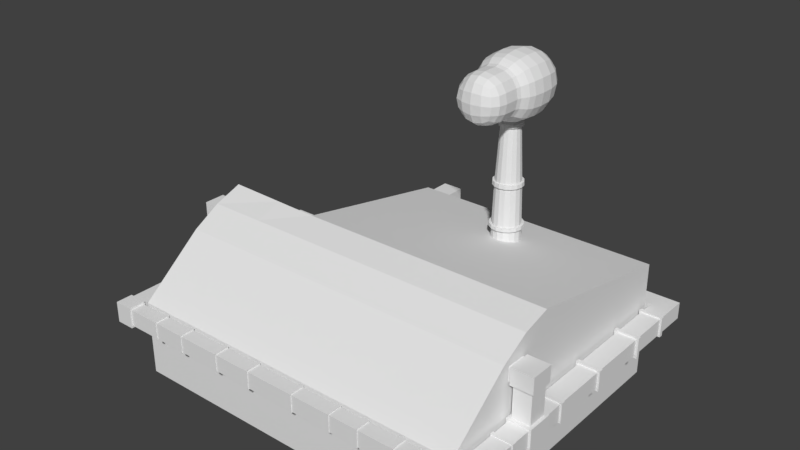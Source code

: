 # Source: factory-mini.blend  (saved by Blender 2.79.0; exported with 4.5.12 LTS)
import bpy
from mathutils import Matrix  # noqa: F401  (used for matrix-valued properties, if any)

bpy.ops.wm.read_factory_settings(use_empty=True)
scene = bpy.context.scene
scene.name = 'Scene'

# ---- collections
col_collection_1 = bpy.data.collections.new('Collection 1'); scene.collection.children.link(col_collection_1)

# ---- materials (node trees are filled in below, after node groups)
mat_material = bpy.data.materials.new('Material')
mat_material.alpha_threshold = 0.0
mat_material.use_transparent_shadow = False
mat_material.roughness = 0.5
mat_material.line_color = (0.0, 0.0, 0.0, 1.0)

# ---- material node trees

# ---- world
world_world = bpy.data.worlds.new('World'); scene.world = world_world
world_world.color = (0.05088, 0.05088, 0.05088)
world_world.use_sun_shadow = False
world_world.sun_shadow_jitter_overblur = 0.0
world_world.cycles.sampling_method = 'MANUAL'

# ---- meshes
me_cube_001 = bpy.data.meshes.new('Cube.001')
me_cube_001.from_pydata([(-0.2674, -0.0018, 0.0), (-0.2715, -0.1111, 0.0), (-0.2495, -0.0036, 0.1069), (-0.2428, 0.1039, 0.0), (-0.2495, -0.0036, -0.1069), (-0.2534, -0.1111, -0.1086), (-0.2534, -0.1111, 0.1086), (-0.2263, 0.09669, 0.09669), (-0.2263, 0.09669, -0.09669), (0.0, 0.2602, 0.0), (-0.1039, 0.2428, 0.0), (0.0, 0.2428, 0.1039), (0.1039, 0.2428, 0.0), (0.0, 0.2428, -0.1039), (-0.09669, 0.2263, -0.09669), (-0.09669, 0.2263, 0.09669), (0.09669, 0.2263, 0.09669), (0.09669, 0.2263, -0.09669), (0.2674, -0.0018, 0.0), (0.2428, 0.1039, 0.0), (0.2495, -0.0036, 0.1069), (0.2715, -0.1111, 0.0), (0.2495, -0.0036, -0.1069), (0.2263, 0.09669, -0.09669), (0.2263, 0.09669, 0.09669), (0.2534, -0.1111, 0.1086), (0.2534, -0.1111, -0.1086), (0.0, -0.293, 0.2291), (0.0, -0.2592, 0.2468), (-0.09165, -0.293, 0.2139), (0.0, -0.3202, 0.2134), (0.09165, -0.293, 0.2139), (0.0987, -0.2592, 0.2303), (-0.0987, -0.2592, 0.2303), (-0.08538, -0.3202, 0.1992), (0.08538, -0.3202, 0.1992), (0.0, -0.0018, -0.2674), (0.0, 0.1039, -0.2428), (0.1069, -0.0036, -0.2495), (0.0, -0.1111, -0.2715), (-0.1069, -0.0036, -0.2495), (-0.09669, 0.09669, -0.2263), (0.09669, 0.09669, -0.2263), (0.1086, -0.1111, -0.2534), (-0.1086, -0.1111, -0.2534), (0.0, -0.0018, 0.2674), (0.0, 0.1039, 0.2428), (-0.1069, -0.0036, 0.2495), (0.0, -0.1111, 0.2715), (0.1069, -0.0036, 0.2495), (0.09669, 0.09669, 0.2263), (-0.09669, 0.09669, 0.2263), (-0.1086, -0.1111, 0.2534), (0.1086, -0.1111, 0.2534), (0.2033, -0.487, 0.0), (0.2041, -0.4162, 0.0), (0.1896, -0.4858, 0.08101), (0.1902, -0.5555, 0.0), (0.1896, -0.4858, -0.08101), (0.1905, -0.4162, -0.08165), (0.1905, -0.4162, 0.08165), (0.1767, -0.5508, 0.07478), (0.1767, -0.5508, -0.07478), (0.2291, -0.293, 0.0), (0.2468, -0.2592, 0.0), (0.2139, -0.293, 0.09165), (0.2134, -0.3202, 0.0), (0.2139, -0.293, -0.09165), (0.2303, -0.2592, -0.0987), (0.2303, -0.2592, 0.0987), (0.1992, -0.3202, 0.08538), (0.1992, -0.3202, -0.08538), (-0.2291, -0.293, 0.0), (-0.2468, -0.2592, 0.0), (-0.2139, -0.293, -0.09165), (-0.2134, -0.3202, 0.0), (-0.2139, -0.293, 0.09165), (-0.2303, -0.2592, 0.0987), (-0.2303, -0.2592, -0.0987), (-0.1992, -0.3202, -0.08538), (-0.1992, -0.3202, 0.08538), (0.0, -0.293, -0.2291), (0.0, -0.2592, -0.2468), (0.09165, -0.293, -0.2139), (0.0, -0.3202, -0.2134), (-0.09165, -0.293, -0.2139), (-0.0987, -0.2592, -0.2303), (0.0987, -0.2592, -0.2303), (0.08538, -0.3202, -0.1992), (-0.08538, -0.3202, -0.1992), (0.0, -0.6567, 0.0), (0.08548, -0.6454, 0.0), (0.0, -0.6454, 0.08548), (-0.08548, -0.6454, 0.0), (0.0, -0.6454, -0.08548), (0.0789, -0.6348, -0.0789), (0.0789, -0.6348, 0.0789), (-0.0789, -0.6348, 0.0789), (-0.0789, -0.6348, -0.0789), (0.0, -0.487, -0.2033), (0.0, -0.4162, -0.2041), (0.08101, -0.4858, -0.1896), (0.0, -0.5555, -0.1902), (-0.08101, -0.4858, -0.1896), (-0.08165, -0.4162, -0.1905), (0.08165, -0.4162, -0.1905), (0.07478, -0.5508, -0.1767), (-0.07478, -0.5508, -0.1767), (-0.2033, -0.487, 0.0), (-0.2041, -0.4162, 0.0), (-0.1896, -0.4858, -0.08101), (-0.1902, -0.5555, 0.0), (-0.1896, -0.4858, 0.08101), (-0.1905, -0.4162, 0.08165), (-0.1905, -0.4162, -0.08165), (-0.1767, -0.5508, -0.07478), (-0.1767, -0.5508, 0.07478), (0.0, -0.487, 0.2033), (0.0, -0.4162, 0.2041), (-0.08101, -0.4858, 0.1896), (0.0, -0.5555, 0.1902), (0.08101, -0.4858, 0.1896), (0.08165, -0.4162, 0.1905), (-0.08165, -0.4162, 0.1905), (-0.07478, -0.5508, 0.1767), (0.07478, -0.5508, 0.1767), (-0.1774, 0.08949, -0.1774), (-0.196, -0.0054, -0.196), (-0.1991, -0.1111, -0.1991), (-0.2448, -0.2037, -0.1049), (-0.2622, -0.2037, 0.0), (-0.2448, -0.2037, 0.1049), (-0.1991, -0.1111, 0.1991), (-0.196, -0.0054, 0.196), (-0.1774, 0.08949, 0.1774), (-0.1774, 0.1774, 0.08949), (-0.1906, 0.1906, 0.0), (-0.1774, 0.1774, -0.08949), (0.08949, 0.1774, -0.1774), (0.0, 0.1906, -0.1906), (-0.08949, 0.1774, -0.1774), (-0.08949, 0.1774, 0.1774), (0.0, 0.1906, 0.1906), (0.08949, 0.1774, 0.1774), (0.1774, 0.1774, 0.08949), (0.1906, 0.1906, 0.0), (0.1774, 0.1774, -0.08949), (0.1991, -0.1111, -0.1991), (0.196, -0.0054, -0.196), (0.1774, 0.08949, -0.1774), (0.1774, 0.08949, 0.1774), (0.196, -0.0054, 0.196), (0.1991, -0.1111, 0.1991), (0.2448, -0.2037, 0.1049), (0.2622, -0.2037, 0.0), (0.2448, -0.2037, -0.1049), (-0.1049, -0.2037, -0.2448), (0.0, -0.2037, -0.2622), (0.1049, -0.2037, -0.2448), (0.1049, -0.2037, 0.2448), (0.0, -0.2037, 0.2622), (-0.1049, -0.2037, 0.2448), (-0.1902, -0.3562, -0.0815), (-0.2038, -0.3562, 0.0), (-0.1902, -0.3562, 0.0815), (0.1902, -0.3562, 0.0815), (0.2038, -0.3562, 0.0), (0.1902, -0.3562, -0.0815), (-0.0815, -0.3562, -0.1902), (0.0, -0.3562, -0.2038), (0.0815, -0.3562, -0.1902), (0.0815, -0.3562, 0.1902), (0.0, -0.3562, 0.2038), (-0.0815, -0.3562, 0.1902), (-0.181, -0.2592, 0.181), (-0.168, -0.293, 0.168), (-0.1565, -0.3202, 0.1565), (0.1565, -0.3202, 0.1565), (0.168, -0.293, 0.168), (0.181, -0.2592, 0.181), (0.1565, -0.3202, -0.1565), (0.168, -0.293, -0.168), (0.181, -0.2592, -0.181), (-0.181, -0.2592, -0.181), (-0.168, -0.293, -0.168), (-0.1565, -0.3202, -0.1565), (-0.1428, -0.6031, -0.07129), (-0.1544, -0.6116, 0.0), (-0.1428, -0.6031, 0.07129), (0.1428, -0.6031, 0.07129), (0.1544, -0.6116, 0.0), (0.1428, -0.6031, -0.07129), (-0.07129, -0.6031, -0.1428), (0.0, -0.6116, -0.1544), (0.07129, -0.6031, -0.1428), (0.07129, -0.6031, 0.1428), (0.0, -0.6116, 0.1544), (-0.07129, -0.6031, 0.1428), (0.1497, -0.4162, 0.1497), (0.1487, -0.4847, 0.1487), (0.1376, -0.5461, 0.1376), (0.1376, -0.5461, -0.1376), (0.1487, -0.4847, -0.1487), (0.1497, -0.4162, -0.1497), (-0.1376, -0.5461, -0.1376), (-0.1487, -0.4847, -0.1487), (-0.1497, -0.4162, -0.1497), (-0.1376, -0.5461, 0.1376), (-0.1487, -0.4847, 0.1487), (-0.1497, -0.4162, 0.1497), (-0.1923, -0.2037, -0.1923), (-0.1923, -0.2037, 0.1923), (-0.1509, 0.1509, -0.1509), (-0.1509, 0.1509, 0.1509), (0.1923, -0.2037, -0.1923), (0.1923, -0.2037, 0.1923), (0.1509, 0.1509, -0.1509), (0.1509, 0.1509, 0.1509), (-0.1494, -0.3562, -0.1494), (-0.1494, -0.3562, 0.1494), (0.1494, -0.3562, -0.1494), (0.1494, -0.3562, 0.1494), (-0.1196, -0.5859, -0.1196), (-0.1196, -0.5859, 0.1196), (0.1196, -0.5859, -0.1196), (0.1196, -0.5859, 0.1196)], [], [(0, 4, 5, 1), (1, 5, 129, 130), (4, 127, 128, 5), (5, 128, 210, 129), (0, 1, 6, 2), (2, 6, 132, 133), (1, 130, 131, 6), (6, 131, 211, 132), (0, 2, 7, 3), (3, 7, 135, 136), (2, 133, 134, 7), (7, 134, 213, 135), (0, 3, 8, 4), (4, 8, 126, 127), (3, 136, 137, 8), (8, 137, 212, 126), (9, 13, 14, 10), (10, 14, 137, 136), (13, 139, 140, 14), (14, 140, 212, 137), (9, 10, 15, 11), (11, 15, 141, 142), (10, 136, 135, 15), (15, 135, 213, 141), (9, 11, 16, 12), (12, 16, 144, 145), (11, 142, 143, 16), (16, 143, 217, 144), (9, 12, 17, 13), (13, 17, 138, 139), (12, 145, 146, 17), (17, 146, 216, 138), (18, 22, 23, 19), (19, 23, 146, 145), (22, 148, 149, 23), (23, 149, 216, 146), (18, 19, 24, 20), (20, 24, 150, 151), (19, 145, 144, 24), (24, 144, 217, 150), (18, 20, 25, 21), (21, 25, 153, 154), (20, 151, 152, 25), (25, 152, 215, 153), (18, 21, 26, 22), (22, 26, 147, 148), (21, 154, 155, 26), (26, 155, 214, 147), (27, 31, 32, 28), (28, 32, 159, 160), (31, 178, 179, 32), (32, 179, 215, 159), (27, 28, 33, 29), (29, 33, 174, 175), (28, 160, 161, 33), (33, 161, 211, 174), (27, 29, 34, 30), (30, 34, 173, 172), (29, 175, 176, 34), (34, 176, 219, 173), (27, 30, 35, 31), (31, 35, 177, 178), (30, 172, 171, 35), (35, 171, 221, 177), (36, 40, 41, 37), (37, 41, 140, 139), (40, 127, 126, 41), (41, 126, 212, 140), (36, 37, 42, 38), (38, 42, 149, 148), (37, 139, 138, 42), (42, 138, 216, 149), (36, 38, 43, 39), (39, 43, 158, 157), (38, 148, 147, 43), (43, 147, 214, 158), (36, 39, 44, 40), (40, 44, 128, 127), (39, 157, 156, 44), (44, 156, 210, 128), (45, 49, 50, 46), (46, 50, 143, 142), (49, 151, 150, 50), (50, 150, 217, 143), (45, 46, 51, 47), (47, 51, 134, 133), (46, 142, 141, 51), (51, 141, 213, 134), (45, 47, 52, 48), (48, 52, 161, 160), (47, 133, 132, 52), (52, 132, 211, 161), (45, 48, 53, 49), (49, 53, 152, 151), (48, 160, 159, 53), (53, 159, 215, 152), (54, 58, 59, 55), (55, 59, 167, 166), (58, 202, 203, 59), (59, 203, 220, 167), (54, 55, 60, 56), (56, 60, 198, 199), (55, 166, 165, 60), (60, 165, 221, 198), (54, 56, 61, 57), (57, 61, 189, 190), (56, 199, 200, 61), (61, 200, 225, 189), (54, 57, 62, 58), (58, 62, 201, 202), (57, 190, 191, 62), (62, 191, 224, 201), (63, 67, 68, 64), (64, 68, 155, 154), (67, 181, 182, 68), (68, 182, 214, 155), (63, 64, 69, 65), (65, 69, 179, 178), (64, 154, 153, 69), (69, 153, 215, 179), (63, 65, 70, 66), (66, 70, 165, 166), (65, 178, 177, 70), (70, 177, 221, 165), (63, 66, 71, 67), (67, 71, 180, 181), (66, 166, 167, 71), (71, 167, 220, 180), (72, 76, 77, 73), (73, 77, 131, 130), (76, 175, 174, 77), (77, 174, 211, 131), (72, 73, 78, 74), (74, 78, 183, 184), (73, 130, 129, 78), (78, 129, 210, 183), (72, 74, 79, 75), (75, 79, 162, 163), (74, 184, 185, 79), (79, 185, 218, 162), (72, 75, 80, 76), (76, 80, 176, 175), (75, 163, 164, 80), (80, 164, 219, 176), (81, 85, 86, 82), (82, 86, 156, 157), (85, 184, 183, 86), (86, 183, 210, 156), (81, 82, 87, 83), (83, 87, 182, 181), (82, 157, 158, 87), (87, 158, 214, 182), (81, 83, 88, 84), (84, 88, 170, 169), (83, 181, 180, 88), (88, 180, 220, 170), (81, 84, 89, 85), (85, 89, 185, 184), (84, 169, 168, 89), (89, 168, 218, 185), (90, 94, 95, 91), (91, 95, 191, 190), (94, 193, 194, 95), (95, 194, 224, 191), (90, 91, 96, 92), (92, 96, 195, 196), (91, 190, 189, 96), (96, 189, 225, 195), (90, 92, 97, 93), (93, 97, 188, 187), (92, 196, 197, 97), (97, 197, 223, 188), (90, 93, 98, 94), (94, 98, 192, 193), (93, 187, 186, 98), (98, 186, 222, 192), (99, 103, 104, 100), (100, 104, 168, 169), (103, 205, 206, 104), (104, 206, 218, 168), (99, 100, 105, 101), (101, 105, 203, 202), (100, 169, 170, 105), (105, 170, 220, 203), (99, 101, 106, 102), (102, 106, 194, 193), (101, 202, 201, 106), (106, 201, 224, 194), (99, 102, 107, 103), (103, 107, 204, 205), (102, 193, 192, 107), (107, 192, 222, 204), (108, 112, 113, 109), (109, 113, 164, 163), (112, 208, 209, 113), (113, 209, 219, 164), (108, 109, 114, 110), (110, 114, 206, 205), (109, 163, 162, 114), (114, 162, 218, 206), (108, 110, 115, 111), (111, 115, 186, 187), (110, 205, 204, 115), (115, 204, 222, 186), (108, 111, 116, 112), (112, 116, 207, 208), (111, 187, 188, 116), (116, 188, 223, 207), (117, 121, 122, 118), (118, 122, 171, 172), (121, 199, 198, 122), (122, 198, 221, 171), (117, 118, 123, 119), (119, 123, 209, 208), (118, 172, 173, 123), (123, 173, 219, 209), (117, 119, 124, 120), (120, 124, 197, 196), (119, 208, 207, 124), (124, 207, 223, 197), (117, 120, 125, 121), (121, 125, 200, 199), (120, 196, 195, 125), (125, 195, 225, 200)])
me_cube_001.use_remesh_preserve_volume = False
me_cube_001.use_remesh_preserve_attributes = False
me_cube_001.use_mirror_vertex_groups = False
me_cube_001.update()
me_cube = bpy.data.meshes.new('Cube')
me_cube.from_pydata([(1.724, 0.3084, -0.3084), (1.724, -0.3084, -0.3084), (-2.127, -0.3084, -0.3084), (-2.127, 0.3084, -0.3084), (1.724, 0.3084, 0.3084), (1.724, -0.3084, 0.3084), (-2.127, -0.3084, 0.3084), (-2.127, 0.3084, 0.3084), (5.514e-08, 0.3084, -0.3084), (0.0, -0.3084, -0.3084), (1.724, -1.001, 0.3084), (1.724, 0.3084, 0.0), (1.724, -0.3084, 0.0), (-2.127, -0.3084, 0.0), (-2.127, 0.3084, 0.0), (1.724, 0.3084, 1.336), (1.724, -1.838e-08, -0.3084), (-2.127, 9.191e-08, -0.3084), (1.724, -1.654e-07, 0.3084), (-2.127, 5.514e-08, 0.3084), (-2.127, -1.001, -0.3084), (2.757e-08, 3.676e-08, -0.3084), (-2.127, 7.353e-08, 0.0), (1.724, -9.191e-08, 0.0), (-1.063, 0.3084, -0.3084), (-1.063, -0.3084, -0.3084), (-1.063, 0.3084, 0.3084), (-1.063, 0.3084, 0.0), (1.724, -1.001, -0.3084), (-1.063, 6.433e-08, -0.3084), (1.724, 2.183, -0.3084), (1.724, 2.183, 0.3084), (1.654e-07, 2.183, -0.3084), (1.838e-07, 2.183, 0.3084), (1.724, 2.183, 3.632e-07), (1.746e-07, 2.183, 3.632e-07), (-1.063, 2.183, -0.3084), (-1.063, 2.183, 0.3084), (-1.063, 2.183, 3.632e-07), (1.724, -0.3084, 1.076), (-2.127, -0.3084, 1.076), (-2.127, 0.3084, 1.364), (7.353e-08, 0.3084, 1.336), (-1.654e-07, -0.3084, 1.076), (1.724, -1.654e-07, 1.252), (-2.127, 5.514e-08, 1.252), (-4.595e-08, -5.514e-08, 1.252), (-1.063, 0.3084, 1.336), (-1.063, -0.3084, 1.076), (-1.063, 4.382e-15, 1.252), (1.724, 2.183, 0.9706), (1.838e-07, 2.183, 0.9706), (-1.063, 2.183, 0.9706), (-2.127, -1.001, 0.3084), (0.0, -1.001, -0.3084), (-1.654e-07, -1.001, 0.3084), (1.724, -1.001, -3.676e-08), (-2.127, -1.001, -3.676e-08), (-8.272e-08, -1.001, -3.676e-08), (-1.063, -1.001, -0.3084), (-1.063, -1.001, 0.3084), (-1.063, -1.001, -3.676e-08), (1.724, -1.001, 0.518), (-2.127, -1.001, 0.518), (-1.654e-07, -1.001, 0.518), (-1.063, -1.001, 0.518), (1.724, 1.246, 0.3084), (-1.063, 1.246, -0.3084), (-1.018, 0.6356, -0.2754), (1.103e-07, 1.246, -0.3084), (1.724, 1.246, -0.3084), (-1.063, 1.246, 0.3084), (1.724, 1.246, 1.816e-07), (1.287e-07, 1.246, 1.153), (1.724, 1.246, 1.153), (-1.063, 1.246, 1.153), (0.8618, 0.3084, -0.3084), (0.8618, -0.3084, -0.3084), (0.8618, 9.191e-09, -0.3084), (0.8618, 2.183, -0.3084), (0.8618, 2.183, 0.3084), (0.8618, 2.183, 3.632e-07), (0.8618, 0.3084, 1.336), (0.8618, -0.3084, 1.076), (0.8618, -1.103e-07, 1.252), (0.8618, 2.183, 0.9706), (0.8618, -1.001, -0.3084), (0.8618, -1.001, 0.3084), (0.8618, -1.001, -3.676e-08), (0.8618, -1.001, 0.518), (0.8618, 1.246, 1.153), (0.8618, 1.246, -0.3084), (-2.127, -0.3084, 0.6922), (-1.063, 2.183, 0.6395), (-1.063, 0.3084, 0.8223), (-2.127, 0.3084, 0.8362), (1.724, 2.183, 0.6395), (1.838e-07, 2.183, 0.6395), (1.724, -0.3084, 0.6922), (1.724, -1.654e-07, 0.7803), (1.724, 0.3084, 0.8223), (-2.127, 5.514e-08, 0.7803), (-2.127, -1.001, 0.4132), (-1.063, -1.001, 0.4132), (-1.654e-07, -1.001, 0.4132), (1.724, -1.001, 0.4132), (1.724, 1.246, 0.7309), (-1.063, 1.246, 0.7309), (0.8618, -1.001, 0.4132), (0.8618, 2.183, 0.6395), (-1.063, 0.6356, -0.3084), (-1.063, 0.6356, 0.3084), (-1.063, 0.6356, 0.0), (-1.063, 1.856, -0.3084), (-1.063, 1.856, 0.3084), (-1.063, 1.856, 3.632e-07), (-1.063, 1.246, -0.3084), (-1.063, 1.246, 0.3084), (-1.018, 0.6356, 0.3084), (-1.018, 0.6356, 1.086e-08), (-1.018, 1.856, -0.2754), (-1.018, 1.856, 0.3084), (-1.018, 1.856, 3.74e-07), (-1.018, 1.246, -0.2754), (-1.018, 1.246, 0.3084), (-0.9444, 0.6356, -0.2754), (-0.9444, 0.6356, 0.3084), (-0.9444, 0.6356, 1.086e-08), (-0.9444, 1.856, -0.2754), (-0.9444, 1.856, 0.3084), (-0.9444, 1.856, 3.74e-07), (-0.9444, 1.246, -0.2754), (-0.9444, 1.246, 1.925e-07), (-0.9444, 1.246, 0.3084), (-2.127, -0.2688, -0.3084), (-2.127, -0.2688, 0.06558), (-2.127, -0.2688, 0.0), (-2.127, -0.03961, -0.3084), (-2.127, -0.03961, 0.06558), (-2.127, -0.03961, 0.0), (-2.069, -0.2688, -0.2819), (-2.069, -0.2688, 0.06558), (-2.069, -0.2688, 9.191e-09), (-2.069, -0.03961, -0.2819), (-2.069, -0.03961, 0.06558), (-2.069, -0.03961, 9.191e-09), (-2.041, -0.2688, -0.2819), (-2.041, -0.2688, 0.06558), (-2.041, -0.2688, 1.379e-08), (-2.041, -0.03961, -0.2819), (-2.041, -0.03961, 0.06558), (-2.041, -0.03961, 1.379e-08), (-0.7849, 0.3084, -0.3084), (-0.7849, -0.3084, -0.3084), (-0.7849, 5.711e-08, -0.3084), (-0.7849, 2.183, -0.3084), (-0.7849, 2.183, 0.3084), (-0.7849, 2.183, 3.632e-07), (-0.7849, -1.445e-08, 1.252), (-0.7849, 0.3084, 1.336), (-0.7849, -0.3084, 1.076), (-0.7849, 2.183, 0.9706), (-0.7849, -1.001, -0.3084), (-0.7849, -1.001, 0.3084), (-0.7849, -1.001, -3.676e-08), (-0.7849, -1.001, 0.518), (-0.7849, 1.246, 1.153), (-0.7849, 1.246, -0.3084), (-0.7849, -1.001, 0.4132), (-0.7849, 2.183, 0.6395), (-1.527, 0.3084, -0.3084), (-1.527, -0.3084, -0.3084), (-1.527, 0.3084, 0.3084), (-1.527, 0.3084, 0.0), (-1.527, 7.635e-08, -0.3084), (-1.527, 0.3084, 1.348), (-1.527, -0.3084, 1.076), (-1.527, 2.403e-08, 1.252), (-1.527, -1.001, -0.3084), (-1.527, -1.001, 0.3084), (-1.527, -1.001, -3.676e-08), (-1.527, -1.001, 0.518), (-1.527, -1.001, 0.4132), (-1.527, 0.3084, 0.8284), (0.4846, -1.185, 0.3208), (0.4846, -1.185, 0.5036), (0.4846, -1.033, 0.3208), (0.4846, -1.033, 0.5036), (0.809, -1.185, 0.3208), (0.809, -1.185, 0.5036), (0.809, -1.033, 0.3208), (0.809, -1.033, 0.5036), (1.201, -1.185, 0.3208), (1.201, -1.185, 0.5036), (1.201, -1.033, 0.3208), (1.201, -1.033, 0.5036), (1.764, -1.185, 0.3208), (1.764, -1.185, 0.5036), (1.764, -1.033, 0.3208), (1.764, -1.033, 0.5036), (1.975, -1.185, 0.3208), (1.975, -1.185, 0.5036), (1.975, -1.033, 0.3208), (1.975, -1.033, 0.5036), (1.977, -0.2685, 0.5054), (1.977, -0.2685, 0.319), (1.762, -0.2685, 0.5054), (1.762, -0.2685, 0.319), (1.978, 0.007478, 0.5066), (1.978, 0.007478, 0.3178), (1.761, 0.007478, 0.5066), (1.761, 0.007478, 0.3178), (1.764, 2.229, 0.3208), (1.764, 2.229, 0.5036), (1.975, 2.229, 0.3208), (1.975, 2.229, 0.5036), (1.987, -0.4731, 0.5139), (1.987, -0.4731, 0.3105), (1.967, -0.02797, 0.8625), (1.772, -0.02797, 0.8625), (1.967, -0.2331, 0.8625), (1.975, -0.2415, 1.033), (1.772, -0.2331, 0.8625), (1.975, -0.01951, 1.033), (1.764, 2.448, 0.3208), (1.764, 2.448, 0.5036), (1.975, 2.448, 0.3208), (1.975, 2.448, 0.5036), (-0.8045, 2.449, 0.5045), (-0.8045, 2.449, 0.32), (-0.8141, 2.463, 0.7316), (-0.8045, 2.228, 0.5045), (-0.8141, 2.214, 0.7316), (-0.8045, 2.228, 0.32), (-0.828, 2.229, 0.7341), (-0.828, 2.448, 0.7341), (-1.025, 2.229, 0.7341), (-1.025, 2.448, 0.7341), (-2.162, -1.185, 0.3208), (-2.162, -1.185, 0.5036), (-2.162, -1.014, 0.3208), (-2.162, -1.014, 0.5036), (-2.366, -1.014, 0.3208), (-2.366, -1.014, 0.5036), (-2.364, 0.05637, 0.3229), (-2.364, 0.05637, 0.5016), (-2.165, 0.05637, 0.5016), (-2.165, 0.05637, 0.3229), (-2.162, 0.294, 0.9343), (-2.366, 0.294, 0.9343), (-2.167, 0.08151, 0.9182), (-2.362, 0.08151, 0.9182), (-2.162, 0.294, 1.15), (-2.366, 0.294, 1.15), (-2.362, 0.2774, 0.9182), (-2.167, 0.2774, 0.9182), (-2.162, 0.3733, 0.3208), (-2.162, 0.3733, 0.5036), (-2.366, 0.3733, 0.3208), (-2.366, 0.3733, 0.5036), (-2.162, 0.5167, 0.3208), (-2.162, 0.5167, 0.5036), (-2.366, 0.5167, 0.3208), (-2.366, 0.5167, 0.5036), (-2.162, 0.409, 0.9343), (-2.366, 0.409, 0.9343), (-2.162, 0.409, 1.15), (-2.366, 0.409, 1.15), (-2.162, 0.5629, 0.9343), (-2.366, 0.5629, 0.9343), (-2.162, 0.5629, 1.15), (-2.366, 0.5629, 1.15), (-1.23, 0.3658, 0.4961), (-1.23, 0.3658, 0.3283), (-1.427, 0.3778, 0.4979), (-1.427, 0.3778, 0.3265), (-1.469, 0.3976, 1.143), (-1.469, 0.3976, 0.9408), (-1.489, 0.562, 1.148), (-1.489, 0.562, 0.9354), (-1.408, 0.3658, 0.4961), (-1.408, 0.3658, 0.3209), (-1.489, 0.4099, 1.148), (-1.489, 0.4099, 0.9354), (-1.286, 0.3976, 1.143), (-1.286, 0.3976, 0.9408), (-1.416, 0.305, 0.3495), (-1.416, 0.305, 0.5324), (-1.431, 0.307, 0.9343), (-1.431, 0.307, 1.15), (-1.222, 0.305, 0.3495), (-1.222, 0.305, 0.5324), (-1.236, 0.307, 0.9343), (-1.236, 0.307, 1.15), (0.03206, -1.033, 0.5036), (0.03206, -1.185, 0.5036), (0.03206, -1.185, 0.3208), (0.03206, -1.033, 0.3208), (-0.5339, -1.033, 0.5036), (-0.5339, -1.185, 0.3208), (-0.5339, -1.185, 0.5036), (-0.5339, -1.033, 0.3208), (-0.9553, -1.033, 0.5036), (-0.9553, -1.185, 0.3208), (-0.9553, -1.185, 0.5036), (-0.9553, -1.033, 0.3208), (-1.451, -1.033, 0.5036), (-1.451, -1.185, 0.3208), (-1.451, -1.185, 0.5036), (-1.451, -1.033, 0.3208), (-1.806, -1.033, 0.5036), (-1.806, -1.185, 0.3208), (-1.806, -1.185, 0.5036), (-1.806, -1.033, 0.3208), (-1.778, -1.185, 0.5036), (-1.778, -1.033, 0.3208), (-1.778, -1.033, 0.5036), (-1.778, -1.185, 0.3208), (-1.408, -1.185, 0.5036), (-1.408, -1.033, 0.3208), (-1.408, -1.033, 0.5036), (-1.408, -1.185, 0.3208), (-0.9144, -1.185, 0.5036), (-0.9144, -1.033, 0.3208), (-0.9144, -1.033, 0.5036), (-0.9144, -1.185, 0.3208), (-0.4871, -1.185, 0.5036), (-0.4871, -1.033, 0.3208), (-0.4871, -1.033, 0.5036), (-0.4871, -1.185, 0.3208), (0.07147, -1.185, 0.5036), (0.07147, -1.033, 0.3208), (0.07147, -1.033, 0.5036), (0.07147, -1.185, 0.3208), (0.5275, -1.033, 0.3208), (0.5275, -1.033, 0.5036), (0.5275, -1.185, 0.3208), (0.5275, -1.185, 0.5036), (0.8548, -1.185, 0.5036), (0.8548, -1.033, 0.5036), (0.8548, -1.033, 0.3208), (0.8548, -1.185, 0.3208), (1.254, -1.185, 0.3208), (1.254, -1.185, 0.5036), (1.254, -1.033, 0.3208), (1.254, -1.033, 0.5036), (-1.809, -1.022, 0.5165), (-1.809, -1.196, 0.308), (-1.809, -1.196, 0.5165), (-1.809, -1.022, 0.308), (-1.776, -1.196, 0.5165), (-1.776, -1.022, 0.308), (-1.776, -1.022, 0.5165), (-1.776, -1.196, 0.308), (-1.454, -1.023, 0.516), (-1.454, -1.195, 0.3085), (-1.454, -1.195, 0.516), (-1.454, -1.023, 0.3085), (-1.405, -1.195, 0.516), (-1.405, -1.023, 0.3085), (-1.405, -1.023, 0.516), (-1.405, -1.195, 0.3085), (-0.958, -1.023, 0.5158), (-0.958, -1.195, 0.3086), (-0.958, -1.195, 0.5158), (-0.958, -1.023, 0.3086), (-0.9117, -1.195, 0.5158), (-0.9117, -1.023, 0.3086), (-0.9117, -1.023, 0.5158), (-0.9117, -1.195, 0.3086), (-0.5373, -1.022, 0.5169), (-0.5373, -1.196, 0.3076), (-0.5373, -1.196, 0.5169), (-0.5373, -1.022, 0.3076), (-0.4837, -1.196, 0.5169), (-0.4837, -1.022, 0.3076), (-0.4837, -1.022, 0.5169), (-0.4837, -1.196, 0.3076), (0.02948, -1.023, 0.5156), (0.02948, -1.195, 0.5156), (0.02948, -1.195, 0.3089), (0.02948, -1.023, 0.3089), (0.07404, -1.195, 0.5156), (0.07404, -1.023, 0.3089), (0.07404, -1.023, 0.5156), (0.07404, -1.195, 0.3089), (0.4827, -1.192, 0.3128), (0.4827, -1.192, 0.5116), (0.4827, -1.026, 0.3128), (0.4827, -1.026, 0.5116), (0.5294, -1.026, 0.3128), (0.5294, -1.026, 0.5116), (0.5294, -1.192, 0.3128), (0.5294, -1.192, 0.5116), (0.8065, -1.194, 0.3105), (0.8065, -1.194, 0.5139), (0.8065, -1.024, 0.3105), (0.8065, -1.024, 0.5139), (0.8574, -1.194, 0.5139), (0.8574, -1.024, 0.5139), (0.8574, -1.024, 0.3105), (0.8574, -1.194, 0.3105), (1.197, -1.198, 0.3056), (1.197, -1.198, 0.5189), (1.197, -1.02, 0.3056), (1.197, -1.02, 0.5189), (1.258, -1.198, 0.3056), (1.258, -1.198, 0.5189), (1.258, -1.02, 0.3056), (1.258, -1.02, 0.5189), (-2.137, -1.033, 0.5036), (-2.137, -1.185, 0.3208), (-2.137, -1.185, 0.5036), (-2.137, -1.033, 0.3208), (-2.162, -1.202, 0.297), (-2.162, -1.202, 0.5274), (-2.162, -1.017, 0.297), (-2.162, -1.017, 0.5274), (-2.366, -1.202, 0.297), (-2.366, -1.202, 0.5274), (-2.366, -1.017, 0.297), (-2.366, -1.017, 0.5274), (-2.142, 0.3026, 0.3024), (-2.142, 0.3026, 0.522), (-2.387, 0.3026, 0.3024), (-2.387, 0.3026, 0.522), (-2.387, 0.05637, 0.522), (-2.387, 0.05637, 0.3024), (-2.142, 0.05637, 0.3024), (-2.142, 0.05637, 0.522), (-2.366, -0.1409, 0.3208), (-2.162, -0.1409, 0.5036), (-2.366, -0.1409, 0.5036), (-2.162, -0.1409, 0.3208), (-2.168, 0.2759, 0.522), (-2.36, 0.2759, 0.522), (-2.36, 0.08308, 0.522), (-2.168, 0.08308, 0.522), (-2.162, 0.3026, 0.3205), (-2.162, 0.3026, 0.5039), (-2.367, 0.3026, 0.3205), (-2.367, 0.3026, 0.5039), (-2.147, 0.2973, 0.9182), (-2.381, 0.2973, 0.9182), (-2.381, 0.0617, 0.9182), (-2.147, 0.0617, 0.9182), (-2.147, 0.2973, 1.166), (-2.381, 0.2973, 1.166), (-2.381, 0.0617, 1.166), (-2.147, 0.0617, 1.166), (-2.162, 0.3547, 0.3207), (-2.366, 0.3547, 0.3207), (-2.366, 0.3547, 0.5037), (-2.162, 0.3547, 0.5037), (-2.155, 0.374, 0.314), (-2.155, 0.374, 0.5105), (-2.374, 0.374, 0.314), (-2.374, 0.374, 0.5105), (-2.154, 0.354, 0.3139), (-2.374, 0.354, 0.3139), (-2.374, 0.354, 0.5106), (-2.154, 0.354, 0.5106), (-2.002, 0.5167, 0.5036), (-2.002, 0.5167, 0.3208), (-2.002, 0.3733, 0.5036), (-2.002, 0.3733, 0.3208), (-1.978, 0.5167, 0.5036), (-1.978, 0.3733, 0.5036), (-1.978, 0.5167, 0.3208), (-1.978, 0.3733, 0.3208), (-2.004, 0.527, 0.5168), (-2.004, 0.527, 0.3077), (-2.004, 0.363, 0.5168), (-2.004, 0.363, 0.3077), (-1.976, 0.527, 0.5168), (-1.976, 0.363, 0.5168), (-1.976, 0.527, 0.3077), (-1.976, 0.363, 0.3077), (-1.427, 0.3658, 0.3112), (-1.427, 0.3658, 0.5132), (-1.427, 0.5242, 0.3112), (-1.427, 0.5242, 0.5132), (-1.211, 0.3658, 0.3112), (-1.211, 0.3658, 0.5132), (-1.211, 0.5242, 0.3112), (-1.211, 0.5242, 0.5132), (-1.427, 0.5122, 0.3265), (-1.427, 0.5122, 0.4979), (-1.676, 0.5139, 0.3243), (-1.676, 0.376, 0.3243), (-1.676, 0.376, 0.5001), (-1.676, 0.5139, 0.5001), (-1.654, 0.5137, 0.3246), (-1.654, 0.5137, 0.4999), (-1.654, 0.3762, 0.3246), (-1.654, 0.3762, 0.4999), (-1.677, 0.5219, 0.3142), (-1.677, 0.3681, 0.3142), (-1.677, 0.3681, 0.5102), (-1.677, 0.5219, 0.5102), (-1.653, 0.5216, 0.3145), (-1.653, 0.5216, 0.5099), (-1.653, 0.3684, 0.3145), (-1.653, 0.3684, 0.5099), (-1.489, 0.3976, 0.9183), (-1.489, 0.3976, 1.166), (-1.489, 0.5743, 0.9183), (-1.489, 0.5743, 1.166), (-1.265, 0.3976, 0.9183), (-1.265, 0.3976, 1.166), (-1.265, 0.5743, 0.9183), (-1.265, 0.5743, 1.166), (-1.991, 0.4092, 1.149), (-1.991, 0.5627, 1.149), (-1.991, 0.5627, 0.9346), (-1.991, 0.4092, 0.9346), (-1.96, 0.4093, 1.149), (-1.96, 0.5626, 1.149), (-1.96, 0.5626, 0.9346), (-1.96, 0.4093, 0.9346), (-1.725, 0.4096, 1.149), (-1.725, 0.5623, 1.149), (-1.725, 0.5623, 0.935), (-1.725, 0.4096, 0.935), (-1.698, 0.4096, 1.149), (-1.698, 0.5623, 1.149), (-1.698, 0.5623, 0.9351), (-1.698, 0.4096, 0.9351), (-1.992, 0.4049, 1.155), (-1.992, 0.567, 1.155), (-1.992, 0.567, 0.9285), (-1.992, 0.4049, 0.9285), (-1.959, 0.405, 1.155), (-1.959, 0.5669, 1.155), (-1.959, 0.5669, 0.9286), (-1.959, 0.405, 0.9286), (-1.726, 0.4044, 1.156), (-1.726, 0.5675, 1.156), (-1.726, 0.5675, 0.9278), (-1.726, 0.4044, 0.9278), (-1.697, 0.4044, 1.156), (-1.697, 0.5675, 1.156), (-1.697, 0.5675, 0.9278), (-1.697, 0.4044, 0.9278), (-2.366, -0.1664, 0.3208), (-2.162, -0.1664, 0.5036), (-2.366, -0.1664, 0.5036), (-2.162, -0.1664, 0.3208), (-2.377, -0.1396, 0.3115), (-2.152, -0.1396, 0.513), (-2.377, -0.1396, 0.513), (-2.152, -0.1396, 0.3115), (-2.377, -0.1677, 0.3115), (-2.152, -0.1677, 0.513), (-2.377, -0.1677, 0.513), (-2.152, -0.1677, 0.3115), (-2.366, -0.5399, 0.3208), (-2.162, -0.5399, 0.5036), (-2.366, -0.5399, 0.5036), (-2.162, -0.5399, 0.3208), (-2.366, -0.5651, 0.3208), (-2.162, -0.5651, 0.5036), (-2.366, -0.5651, 0.5036), (-2.162, -0.5651, 0.3208), (-2.381, -0.5381, 0.3077), (-2.148, -0.5381, 0.5167), (-2.381, -0.5381, 0.5167), (-2.148, -0.5381, 0.3077), (-2.381, -0.5669, 0.3077), (-2.148, -0.5669, 0.5167), (-2.381, -0.5669, 0.5167), (-2.148, -0.5669, 0.3077), (1.739, -0.2685, 0.2986), (1.739, -0.2685, 0.5258), (2.0, -0.2685, 0.2986), (2.0, -0.2685, 0.5258), (1.739, 0.007478, 0.2986), (1.739, 0.007478, 0.5258), (2.0, 0.007478, 0.2986), (2.0, 0.007478, 0.5258), (1.975, -0.4753, 0.3208), (1.975, -0.4753, 0.5036), (1.764, -0.4753, 0.5036), (1.764, -0.4753, 0.3208), (1.975, -0.5145, 0.5036), (1.764, -0.5145, 0.5036), (1.764, -0.5145, 0.3208), (1.975, -0.5145, 0.3208), (1.975, 0.2234, 0.5036), (1.764, 0.2234, 0.5036), (1.764, 0.2234, 0.3208), (1.975, 0.2234, 0.3208), (1.975, 0.2625, 0.5036), (1.764, 0.2625, 0.5036), (1.764, 0.2625, 0.3208), (1.975, 0.2625, 0.3208), (1.772, -0.2332, 0.5258), (1.967, -0.2332, 0.5258), (1.772, -0.02789, 0.5258), (1.967, -0.02789, 0.5258), (1.749, -0.2575, 0.8625), (1.99, -0.2575, 0.8625), (1.749, -0.003551, 0.8625), (1.99, -0.003551, 0.8625), (1.749, -0.2575, 1.044), (1.99, -0.2575, 1.044), (1.749, -0.003551, 1.044), (1.99, -0.003551, 1.044), (1.752, -0.4731, 0.5139), (1.752, -0.4731, 0.3105), (1.987, -0.5167, 0.5139), (1.752, -0.5167, 0.5139), (1.752, -0.5167, 0.3105), (1.987, -0.5167, 0.3105), (1.994, 0.2199, 0.52), (1.745, 0.2199, 0.52), (1.745, 0.2199, 0.3045), (1.994, 0.2199, 0.3045), (1.994, 0.266, 0.52), (1.745, 0.266, 0.52), (1.745, 0.266, 0.3045), (1.994, 0.266, 0.3045), (1.975, 0.8558, 0.5036), (1.764, 0.8558, 0.5036), (1.764, 0.8558, 0.3208), (1.975, 0.8558, 0.3208), (1.975, 0.8946, 0.5036), (1.764, 0.8946, 0.5036), (1.764, 0.8946, 0.3208), (1.975, 0.8946, 0.3208), (1.999, 0.8514, 0.5243), (1.74, 0.8514, 0.5243), (1.74, 0.8514, 0.3002), (1.999, 0.8514, 0.3002), (1.999, 0.899, 0.5243), (1.74, 0.899, 0.5243), (1.74, 0.899, 0.3002), (1.999, 0.899, 0.3002), (1.975, 1.562, 0.5036), (1.764, 1.562, 0.5036), (1.764, 1.562, 0.3208), (1.975, 1.562, 0.3208), (1.975, 1.592, 0.5036), (1.764, 1.592, 0.5036), (1.764, 1.592, 0.3208), (1.975, 1.592, 0.3208), (2.003, 1.558, 0.5282), (1.736, 1.558, 0.5282), (1.736, 1.558, 0.2962), (2.003, 1.558, 0.2962), (2.003, 1.596, 0.5282), (1.736, 1.596, 0.5282), (1.736, 1.596, 0.2962), (2.003, 1.596, 0.2962), (1.502, 2.229, 0.5036), (1.502, 2.229, 0.3208), (1.502, 2.448, 0.3208), (1.502, 2.448, 0.5036), (1.547, 2.229, 0.3208), (1.547, 2.448, 0.3208), (1.547, 2.229, 0.5036), (1.547, 2.448, 0.5036), (1.496, 2.201, 0.527), (1.496, 2.201, 0.2974), (1.496, 2.476, 0.2974), (1.496, 2.476, 0.527), (1.553, 2.201, 0.2974), (1.553, 2.476, 0.2974), (1.553, 2.201, 0.527), (1.553, 2.476, 0.527), (1.975, 2.037, 0.5036), (1.764, 2.037, 0.5036), (1.764, 2.037, 0.3208), (1.975, 2.037, 0.3208), (1.975, 2.072, 0.5036), (1.764, 2.072, 0.5036), (1.764, 2.072, 0.3208), (1.975, 2.072, 0.3208), (1.995, 2.034, 0.5208), (1.744, 2.034, 0.5208), (1.744, 2.034, 0.3036), (1.995, 2.034, 0.3036), (1.995, 2.076, 0.5208), (1.744, 2.076, 0.5208), (1.744, 2.076, 0.3036), (1.995, 2.076, 0.3036), (0.7792, 2.229, 0.5036), (0.7792, 2.448, 0.5036), (0.7792, 2.229, 0.3208), (0.7792, 2.448, 0.3208), (0.7257, 2.229, 0.5036), (0.7257, 2.448, 0.5036), (0.7257, 2.229, 0.3208), (0.7257, 2.448, 0.3208), (0.7873, 2.196, 0.5315), (0.7873, 2.481, 0.5315), (0.7873, 2.196, 0.293), (0.7873, 2.481, 0.293), (0.7176, 2.196, 0.5315), (0.7176, 2.481, 0.5315), (0.7176, 2.196, 0.293), (0.7176, 2.481, 0.293), (-0.05111, 2.229, 0.5036), (-0.05111, 2.448, 0.5036), (-0.05111, 2.229, 0.3208), (-0.05111, 2.448, 0.3208), (-0.09416, 2.229, 0.5036), (-0.09416, 2.448, 0.5036), (-0.09416, 2.229, 0.3208), (-0.09416, 2.448, 0.3208), (-0.05111, 2.229, 0.5036), (-0.05111, 2.448, 0.5036), (-0.05111, 2.229, 0.3208), (-0.05111, 2.448, 0.3208), (-0.09416, 2.229, 0.5036), (-0.09416, 2.448, 0.5036), (-0.09416, 2.229, 0.3208), (-0.09416, 2.448, 0.3208), (-0.04707, 2.209, 0.5208), (-0.04707, 2.468, 0.5208), (-0.04707, 2.209, 0.3037), (-0.04707, 2.468, 0.3037), (-0.0982, 2.209, 0.5208), (-0.0982, 2.468, 0.5208), (-0.0982, 2.209, 0.3037), (-0.0982, 2.468, 0.3037), (1.749, -0.2339, 0.8793), (1.749, -0.02711, 0.8793), (1.749, -0.2339, 1.028), (1.749, -0.02711, 1.028), (1.725, -0.2339, 0.8793), (1.725, -0.02711, 0.8793), (1.725, -0.2339, 1.028), (1.725, -0.02711, 1.028), (-0.8045, 2.203, 0.299), (-0.8045, 2.203, 0.5254), (-0.8045, 2.474, 0.299), (-0.8045, 2.474, 0.5254), (-1.048, 2.203, 0.299), (-1.048, 2.203, 0.5254), (-1.048, 2.474, 0.299), (-1.048, 2.474, 0.5254), (-1.039, 2.214, 0.7316), (-1.039, 2.463, 0.7316), (-0.8141, 2.214, 0.9272), (-0.8141, 2.463, 0.9272), (-1.039, 2.214, 0.9272), (-1.039, 2.463, 0.9272), (-0.6169, 2.229, 0.5036), (-0.6169, 2.448, 0.5036), (-0.6169, 2.229, 0.3208), (-0.6169, 2.448, 0.3208), (-0.8286, 2.23, 0.5254), (-0.8286, 2.447, 0.5254), (-1.024, 2.23, 0.5254), (-1.024, 2.447, 0.5254), (-0.8337, 2.203, 0.3261), (-0.8337, 2.203, 0.4983), (-1.019, 2.203, 0.3261), (-1.019, 2.203, 0.4983), (-0.8475, 2.214, 0.7607), (-1.005, 2.214, 0.7607), (-0.8475, 2.214, 0.898), (-1.005, 2.214, 0.898), (-0.8337, 2.192, 0.3261), (-0.8337, 2.192, 0.4983), (-1.019, 2.192, 0.3261), (-1.019, 2.192, 0.4983), (-0.8475, 2.182, 0.7607), (-1.005, 2.182, 0.7607), (-0.8475, 2.182, 0.898), (-1.005, 2.182, 0.898), (0.4264, 1.636, 2.682), (0.4542, 1.63, 2.682), (0.4778, 1.615, 2.682), (0.4935, 1.591, 2.682), (0.4991, 1.563, 2.682), (0.4935, 1.536, 2.682), (0.4778, 1.512, 2.682), (0.4542, 1.496, 2.682), (0.4264, 1.491, 2.682), (0.3986, 1.496, 2.682), (0.375, 1.512, 2.682), (0.3593, 1.536, 2.682), (0.3537, 1.563, 2.682), (0.3593, 1.591, 2.682), (0.375, 1.615, 2.682), (0.3986, 1.63, 2.682), (0.4264, 1.717, 1.231), (0.4854, 1.706, 1.231), (0.5353, 1.672, 1.231), (0.5687, 1.622, 1.231), (0.5804, 1.563, 1.231), (0.5687, 1.504, 1.231), (0.5353, 1.454, 1.231), (0.4854, 1.421, 1.231), (0.4264, 1.409, 1.231), (0.3675, 1.421, 1.231), (0.3175, 1.454, 1.231), (0.2841, 1.504, 1.231), (0.2724, 1.563, 1.231), (0.2841, 1.622, 1.231), (0.3175, 1.672, 1.231), (0.3675, 1.706, 1.231), (0.4264, 1.704, 1.688), (0.4802, 1.693, 1.688), (0.5258, 1.663, 1.688), (0.5563, 1.617, 1.688), (0.567, 1.563, 1.688), (0.5563, 1.51, 1.688), (0.5258, 1.464, 1.688), (0.4802, 1.433, 1.688), (0.4264, 1.423, 1.688), (0.3726, 1.433, 1.688), (0.327, 1.464, 1.688), (0.2966, 1.51, 1.688), (0.2859, 1.563, 1.688), (0.2966, 1.617, 1.688), (0.327, 1.663, 1.688), (0.3726, 1.693, 1.688), (0.4264, 1.668, 2.317), (0.4667, 1.66, 2.317), (0.5008, 1.638, 2.317), (0.5236, 1.604, 2.317), (0.5316, 1.563, 2.317), (0.5236, 1.523, 2.317), (0.5008, 1.489, 2.317), (0.4667, 1.466, 2.317), (0.4264, 1.458, 2.317), (0.3862, 1.466, 2.317), (0.3521, 1.489, 2.317), (0.3293, 1.523, 2.317), (0.3213, 1.563, 2.317), (0.3293, 1.604, 2.317), (0.3521, 1.638, 2.317), (0.3862, 1.66, 2.317), (0.4264, 1.625, 2.682), (0.4498, 1.62, 2.682), (0.4697, 1.607, 2.682), (0.4829, 1.587, 2.682), (0.4876, 1.563, 2.682), (0.4829, 1.54, 2.682), (0.4697, 1.52, 2.682), (0.4498, 1.507, 2.682), (0.4264, 1.502, 2.682), (0.403, 1.507, 2.682), (0.3831, 1.52, 2.682), (0.3699, 1.54, 2.682), (0.3652, 1.563, 2.682), (0.3699, 1.587, 2.682), (0.3831, 1.607, 2.682), (0.403, 1.62, 2.682), (0.4264, 1.625, 2.314), (0.4498, 1.62, 2.314), (0.4697, 1.607, 2.314), (0.4829, 1.587, 2.314), (0.4876, 1.563, 2.314), (0.4829, 1.54, 2.314), (0.4697, 1.52, 2.314), (0.4498, 1.507, 2.314), (0.4264, 1.502, 2.314), (0.403, 1.507, 2.314), (0.3831, 1.52, 2.314), (0.3699, 1.54, 2.314), (0.3652, 1.563, 2.314), (0.3699, 1.587, 2.314), (0.3831, 1.607, 2.314), (0.403, 1.62, 2.314), (0.4793, 1.691, 1.731), (0.5241, 1.661, 1.731), (0.554, 1.616, 1.731), (0.5646, 1.563, 1.731), (0.554, 1.51, 1.731), (0.5241, 1.466, 1.731), (0.4793, 1.436, 1.731), (0.4264, 1.425, 1.731), (0.3736, 1.436, 1.731), (0.3287, 1.466, 1.731), (0.2988, 1.51, 1.731), (0.2883, 1.563, 1.731), (0.2988, 1.616, 1.731), (0.3287, 1.661, 1.731), (0.3736, 1.691, 1.731), (0.4264, 1.701, 1.731), (0.4264, 1.725, 1.688), (0.4884, 1.713, 1.688), (0.5409, 1.678, 1.688), (0.576, 1.625, 1.688), (0.5883, 1.563, 1.688), (0.576, 1.501, 1.688), (0.5409, 1.449, 1.688), (0.4884, 1.414, 1.688), (0.4264, 1.401, 1.688), (0.3645, 1.414, 1.688), (0.3119, 1.449, 1.688), (0.2768, 1.501, 1.688), (0.2645, 1.563, 1.688), (0.2768, 1.625, 1.688), (0.3119, 1.678, 1.688), (0.3645, 1.713, 1.688), (0.4873, 1.71, 1.731), (0.5389, 1.676, 1.731), (0.5734, 1.624, 1.731), (0.5855, 1.563, 1.731), (0.5734, 1.502, 1.731), (0.5389, 1.451, 1.731), (0.4873, 1.416, 1.731), (0.4264, 1.404, 1.731), (0.3655, 1.416, 1.731), (0.3139, 1.451, 1.731), (0.2794, 1.502, 1.731), (0.2673, 1.563, 1.731), (0.2794, 1.624, 1.731), (0.3139, 1.676, 1.731), (0.3655, 1.71, 1.731), (0.4264, 1.722, 1.731), (0.4264, 1.666, 2.343), (0.4658, 1.658, 2.343), (0.4991, 1.636, 2.343), (0.5214, 1.603, 2.343), (0.5292, 1.563, 2.343), (0.5214, 1.524, 2.343), (0.4991, 1.491, 2.343), (0.4658, 1.468, 2.343), (0.4264, 1.46, 2.343), (0.3871, 1.468, 2.343), (0.3537, 1.491, 2.343), (0.3314, 1.524, 2.343), (0.3236, 1.563, 2.343), (0.3314, 1.603, 2.343), (0.3537, 1.636, 2.343), (0.3871, 1.658, 2.343), (0.4264, 1.691, 2.317), (0.4755, 1.682, 2.317), (0.517, 1.654, 2.317), (0.5448, 1.612, 2.317), (0.5546, 1.563, 2.317), (0.5448, 1.514, 2.317), (0.517, 1.473, 2.317), (0.4755, 1.445, 2.317), (0.4264, 1.435, 2.317), (0.3774, 1.445, 2.317), (0.3358, 1.473, 2.317), (0.308, 1.514, 2.317), (0.2983, 1.563, 2.317), (0.308, 1.612, 2.317), (0.3358, 1.654, 2.317), (0.3774, 1.682, 2.317), (0.4264, 1.689, 2.343), (0.4744, 1.679, 2.343), (0.515, 1.652, 2.343), (0.5422, 1.611, 2.343), (0.5517, 1.563, 2.343), (0.5422, 1.515, 2.343), (0.515, 1.475, 2.343), (0.4744, 1.448, 2.343), (0.4264, 1.438, 2.343), (0.3785, 1.448, 2.343), (0.3378, 1.475, 2.343), (0.3106, 1.515, 2.343), (0.3011, 1.563, 2.343), (0.3106, 1.611, 2.343), (0.3378, 1.652, 2.343), (0.3785, 1.679, 2.343), (0.485, 1.705, 1.266), (0.5346, 1.672, 1.266), (0.5678, 1.622, 1.266), (0.5794, 1.563, 1.266), (0.5678, 1.505, 1.266), (0.5346, 1.455, 1.266), (0.485, 1.422, 1.266), (0.4264, 1.41, 1.266), (0.3679, 1.422, 1.266), (0.3182, 1.455, 1.266), (0.2851, 1.505, 1.266), (0.2734, 1.563, 1.266), (0.2851, 1.622, 1.266), (0.3182, 1.672, 1.266), (0.3679, 1.705, 1.266), (0.4264, 1.716, 1.266), (0.4264, 1.744, 1.231), (0.4954, 1.73, 1.231), (0.5539, 1.691, 1.231), (0.593, 1.632, 1.231), (0.6067, 1.563, 1.231), (0.593, 1.494, 1.231), (0.5539, 1.436, 1.231), (0.4954, 1.397, 1.231), (0.4264, 1.383, 1.231), (0.3574, 1.397, 1.231), (0.2989, 1.436, 1.231), (0.2598, 1.494, 1.231), (0.2461, 1.563, 1.231), (0.2598, 1.632, 1.231), (0.2989, 1.691, 1.231), (0.3574, 1.73, 1.231), (0.495, 1.729, 1.266), (0.5531, 1.69, 1.266), (0.5919, 1.632, 1.266), (0.6055, 1.563, 1.266), (0.5919, 1.495, 1.266), (0.5531, 1.437, 1.266), (0.495, 1.398, 1.266), (0.4264, 1.384, 1.266), (0.3579, 1.398, 1.266), (0.2998, 1.437, 1.266), (0.2609, 1.495, 1.266), (0.2473, 1.563, 1.266), (0.2609, 1.632, 1.266), (0.2998, 1.69, 1.266), (0.3579, 1.729, 1.266), (0.4264, 1.742, 1.266), (0.4868, 1.709, 1.015), (0.5379, 1.675, 1.015), (0.5721, 1.624, 1.015), (0.5841, 1.563, 1.015), (0.5721, 1.503, 1.015), (0.5379, 1.452, 1.015), (0.4868, 1.418, 1.015), (0.4264, 1.406, 1.015), (0.3661, 1.418, 1.015), (0.3149, 1.452, 1.015), (0.2807, 1.503, 1.015), (0.2687, 1.563, 1.015), (0.2807, 1.624, 1.015), (0.3149, 1.675, 1.015), (0.3661, 1.709, 1.015), (0.4264, 1.721, 1.015)], [(223, 221)], [(174, 171, 2, 17), (99, 100, 15, 44), (23, 18, 5, 12), (176, 40, 63, 181), (22, 19, 7, 14), (173, 170, 3, 14), (83, 43, 64, 89), (160, 48, 65, 165), (171, 25, 59, 178), (78, 77, 9, 21), (77, 1, 28, 86), (91, 69, 32, 79), (172, 173, 14, 7), (17, 22, 14, 3), (6, 13, 57, 53), (16, 23, 12, 1), (0, 11, 23, 16), (13, 6, 135, 136), (76, 78, 21, 8), (107, 94, 47, 75), (22, 17, 137, 139), (11, 4, 18, 23), (183, 95, 41, 175), (170, 174, 17, 3), (152, 154, 29, 24), (98, 39, 62, 105), (13, 2, 20, 57), (109, 97, 51, 85), (26, 71, 117, 111), (153, 9, 54, 162), (99, 44, 733, 731), (154, 153, 25, 29), (81, 79, 32, 35), (80, 81, 35, 33), (156, 157, 38, 37), (157, 155, 36, 38), (71, 37, 114, 117), (167, 67, 36, 155), (66, 72, 34, 31), (72, 70, 30, 34), (177, 45, 40, 176), (166, 73, 51, 161), (84, 46, 43, 83), (82, 42, 46, 84), (175, 41, 45, 177), (159, 47, 49, 158), (90, 74, 50, 85), (158, 49, 48, 160), (106, 96, 50, 74), (161, 770, 771, 52), (95, 101, 45, 41), (101, 92, 40, 45), (180, 179, 53, 57), (168, 104, 64, 165), (88, 87, 55, 58), (182, 103, 65, 181), (86, 88, 58, 54), (178, 180, 57, 20), (108, 105, 62, 89), (162, 164, 61, 59), (164, 163, 60, 61), (92, 6, 53, 102), (12, 5, 10, 56), (1, 12, 56, 28), (100, 106, 74, 15), (82, 15, 74, 90), (159, 42, 73, 166), (11, 0, 70, 72), (4, 11, 72, 66), (152, 24, 67, 167), (24, 27, 112, 110), (67, 24, 110, 116), (93, 107, 75, 52), (76, 8, 69, 91), (0, 76, 91, 70), (42, 82, 90, 73), (104, 108, 89, 64), (28, 56, 88, 86), (56, 10, 87, 88), (73, 90, 85, 51), (15, 82, 84, 44), (44, 84, 83, 39), (31, 34, 81, 80), (34, 30, 79, 81), (96, 109, 85, 50), (0, 16, 78, 76), (70, 91, 79, 30), (9, 77, 86, 54), (16, 1, 77, 78), (39, 83, 89, 62), (31, 80, 109, 96), (55, 87, 108, 104), (37, 71, 107, 93), (4, 66, 106, 100), (40, 92, 102, 63), (87, 10, 105, 108), (179, 60, 103, 182), (163, 55, 104, 168), (19, 6, 92, 101), (7, 19, 101, 95), (156, 37, 766, 764), (66, 31, 96, 106), (5, 18, 99, 98), (80, 33, 97, 109), (5, 98, 105, 10), (172, 7, 95, 183), (71, 26, 94, 107), (18, 4, 100, 99), (110, 112, 119, 68), (115, 113, 120, 122), (113, 116, 123, 120), (117, 114, 121, 124), (36, 67, 116, 113), (37, 38, 115, 114), (27, 26, 111, 112), (38, 36, 113, 115), (122, 120, 128, 130), (120, 123, 131, 128), (124, 121, 129, 133), (123, 68, 125, 131), (111, 117, 124, 118), (114, 115, 122, 121), (112, 111, 118, 119), (116, 110, 68, 123), (131, 132, 130, 128), (132, 133, 129, 130), (127, 126, 133, 132), (125, 127, 132, 131), (68, 119, 127, 125), (118, 124, 133, 126), (121, 122, 130, 129), (119, 118, 126, 127), (138, 139, 145, 144), (134, 136, 142, 140), (6, 19, 138, 135), (19, 22, 139, 138), (2, 13, 136, 134), (17, 2, 134, 137), (145, 143, 149, 151), (142, 141, 147, 148), (137, 134, 140, 143), (136, 135, 141, 142), (139, 137, 143, 145), (135, 138, 144, 141), (146, 148, 151, 149), (148, 147, 150, 151), (141, 144, 150, 147), (140, 142, 148, 146), (144, 145, 151, 150), (143, 140, 146, 149), (33, 156, 169, 97), (60, 163, 168, 103), (8, 152, 167, 69), (47, 159, 166, 75), (58, 55, 163, 164), (54, 58, 164, 162), (103, 168, 165, 65), (97, 169, 161, 51), (46, 158, 160, 43), (42, 159, 158, 46), (75, 166, 161, 52), (69, 167, 155, 32), (35, 32, 155, 157), (33, 35, 157, 156), (21, 9, 153, 154), (25, 153, 162, 59), (8, 21, 154, 152), (43, 160, 165, 64), (53, 179, 182, 102), (59, 61, 180, 178), (102, 182, 181, 63), (61, 60, 179, 180), (47, 175, 177, 49), (49, 177, 176, 48), (24, 29, 174, 170), (175, 47, 293, 289), (26, 27, 173, 172), (2, 171, 178, 20), (27, 24, 170, 173), (48, 176, 181, 65), (29, 25, 171, 174), (412, 410, 241, 239), (334, 335, 191, 190), (339, 338, 193, 195), (337, 335, 391, 393), (334, 190, 188, 336), (184, 186, 388, 386), (343, 342, 196, 197), (340, 339, 195, 194), (338, 341, 192, 193), (341, 340, 194, 192), (199, 197, 201, 203), (342, 344, 198, 196), (345, 343, 197, 199), (344, 345, 199, 198), (202, 203, 201, 200), (573, 575, 597, 596), (197, 196, 200, 201), (196, 198, 202, 200), (575, 579, 599, 597), (205, 580, 583, 207), (206, 582, 581, 204), (675, 674, 215, 213), (208, 588, 589, 210), (573, 572, 207, 206), (209, 591, 588, 208), (676, 675, 213, 212), (677, 676, 212, 214), (674, 677, 214, 215), (599, 218, 220, 597), (210, 589, 590, 211), (211, 590, 591, 209), (207, 583, 582, 206), (600, 602, 219, 222), (598, 219, 218, 599), (603, 601, 220, 218), (596, 222, 219, 598), (224, 225, 227, 226), (214, 212, 224, 226), (215, 214, 226, 227), (213, 215, 227, 225), (736, 737, 228, 229), (734, 736, 229, 233), (737, 735, 231, 228), (735, 734, 233, 231), (234, 235, 230, 232), (235, 237, 743, 230), (237, 236, 742, 743), (236, 234, 232, 742), (240, 241, 417, 416), (413, 411, 238, 240), (410, 413, 240, 241), (411, 412, 239, 238), (240, 238, 414, 416), (243, 242, 420, 421), (239, 241, 417, 415), (428, 429, 246, 247), (248, 252, 446, 442), (249, 248, 442, 443), (252, 253, 447, 446), (249, 253, 267, 265), (256, 258, 262, 260), (422, 424, 440, 438), (261, 260, 262, 263), (258, 259, 263, 262), (259, 257, 261, 263), (505, 507, 278, 282), (265, 267, 271, 269), (253, 252, 266, 267), (252, 248, 264, 266), (248, 249, 265, 264), (268, 269, 271, 270), (264, 265, 269, 268), (276, 289, 293, 284), (267, 266, 270, 271), (506, 504, 283, 279), (277, 285, 292, 288), (289, 276, 277, 288), (479, 481, 487, 274), (478, 482, 273, 281), (480, 478, 275, 486), (286, 287, 280, 281), (273, 272, 291, 290), (505, 504, 277, 276), (284, 293, 292, 285), (483, 479, 280, 272), (479, 478, 281, 280), (481, 480, 486, 487), (504, 505, 282, 283), (482, 483, 272, 273), (286, 281, 273, 290), (509, 505, 276, 284), (331, 333, 385, 383), (333, 330, 382, 385), (295, 296, 380, 379), (296, 297, 381, 380), (301, 298, 370, 373), (326, 328, 376, 374), (298, 300, 372, 370), (328, 327, 375, 376), (324, 323, 367, 368), (304, 303, 363, 364), (303, 305, 365, 363), (323, 325, 369, 367), (306, 308, 356, 354), (319, 321, 361, 359), (321, 318, 358, 361), (308, 307, 355, 356), (314, 316, 352, 350), (316, 315, 351, 352), (313, 310, 346, 349), (310, 312, 348, 346), (308, 306, 316, 314), (309, 307, 317, 315), (306, 309, 315, 316), (307, 308, 314, 317), (304, 302, 320, 318), (305, 303, 321, 319), (302, 305, 319, 320), (303, 304, 318, 321), (300, 298, 324, 322), (301, 299, 325, 323), (298, 301, 323, 324), (299, 300, 322, 325), (295, 294, 328, 326), (297, 296, 329, 327), (294, 297, 327, 328), (296, 295, 326, 329), (185, 187, 332, 330), (186, 184, 333, 331), (187, 186, 331, 332), (184, 185, 330, 333), (191, 335, 337, 189), (336, 337, 393, 392), (188, 189, 337, 336), (187, 185, 387, 389), (190, 191, 397, 396), (340, 341, 401, 400), (191, 189, 395, 397), (339, 340, 400, 399), (192, 194, 404, 402), (193, 192, 402, 403), (343, 345, 409, 407), (342, 343, 407, 406), (353, 350, 348, 347), (352, 351, 349, 346), (351, 353, 347, 349), (350, 352, 346, 348), (311, 313, 349, 347), (317, 314, 350, 353), (312, 311, 347, 348), (315, 317, 353, 351), (361, 358, 356, 355), (360, 359, 357, 354), (359, 361, 355, 357), (358, 360, 354, 356), (309, 306, 354, 357), (320, 319, 359, 360), (318, 320, 360, 358), (307, 309, 357, 355), (369, 366, 364, 363), (368, 367, 365, 362), (367, 369, 363, 365), (366, 368, 362, 364), (322, 324, 368, 366), (302, 304, 364, 362), (305, 302, 362, 365), (325, 322, 366, 369), (377, 374, 372, 371), (376, 375, 373, 370), (375, 377, 371, 373), (374, 376, 370, 372), (329, 326, 374, 377), (327, 329, 377, 375), (299, 301, 373, 371), (300, 299, 371, 372), (385, 382, 379, 380), (384, 383, 381, 378), (383, 385, 380, 381), (382, 384, 378, 379), (294, 295, 379, 378), (297, 294, 378, 381), (332, 331, 383, 384), (330, 332, 384, 382), (392, 393, 387, 386), (391, 389, 387, 393), (388, 390, 392, 386), (388, 389, 391, 390), (186, 187, 389, 388), (335, 334, 390, 391), (185, 184, 386, 387), (334, 336, 392, 390), (394, 396, 400, 401), (395, 394, 401, 398), (396, 397, 399, 400), (397, 395, 398, 399), (338, 339, 399, 398), (189, 188, 394, 395), (341, 338, 398, 401), (188, 190, 396, 394), (404, 405, 409, 408), (405, 403, 407, 409), (402, 404, 408, 406), (403, 402, 406, 407), (344, 342, 406, 408), (345, 344, 408, 409), (195, 193, 403, 405), (194, 195, 405, 404), (311, 312, 412, 411), (310, 313, 413, 410), (313, 311, 411, 413), (312, 310, 410, 412), (415, 417, 421, 419), (418, 419, 421, 420), (416, 414, 418, 420), (414, 415, 419, 418), (241, 243, 421, 417), (238, 239, 415, 414), (242, 240, 416, 420), (427, 426, 425, 424), (429, 428, 422, 423), (428, 427, 424, 422), (429, 426, 245, 246), (426, 427, 244, 245), (425, 426, 436, 435), (427, 428, 247, 244), (432, 430, 548, 550), (431, 432, 550, 549), (547, 544, 552, 555), (545, 547, 555, 553), (247, 433, 430, 244), (244, 430, 432, 245), (245, 432, 431, 246), (246, 431, 433, 247), (253, 249, 443, 447), (423, 425, 435, 434), (426, 429, 437, 436), (429, 423, 434, 437), (424, 425, 441, 440), (425, 423, 439, 441), (423, 422, 438, 439), (444, 445, 449, 448), (448, 449, 446, 447), (443, 444, 448, 447), (445, 442, 446, 449), (442, 445, 250, 255), (443, 442, 255, 254), (445, 444, 251, 250), (444, 443, 254, 251), (250, 437, 434, 255), (255, 434, 435, 254), (254, 435, 436, 251), (251, 436, 437, 250), (450, 438, 440, 451), (451, 440, 441, 452), (452, 441, 439, 453), (453, 439, 438, 450), (256, 257, 455, 454), (257, 259, 457, 455), (453, 450, 458, 461), (451, 452, 460, 459), (455, 461, 458, 454), (457, 460, 461, 455), (456, 459, 460, 457), (454, 458, 459, 456), (450, 451, 459, 458), (452, 453, 461, 460), (258, 256, 454, 456), (259, 258, 456, 457), (257, 256, 465, 464), (256, 260, 463, 465), (261, 257, 464, 462), (260, 261, 462, 463), (463, 462, 470, 471), (468, 469, 477, 476), (464, 465, 473, 472), (466, 468, 476, 474), (472, 473, 477, 475), (473, 471, 476, 477), (470, 472, 475, 474), (471, 470, 474, 476), (465, 463, 471, 473), (467, 466, 474, 475), (469, 467, 475, 477), (462, 464, 472, 470), (483, 482, 484, 485), (478, 480, 484, 482), (481, 479, 483, 485), (480, 481, 485, 484), (287, 291, 272, 280), (478, 479, 274, 275), (488, 468, 466, 491), (490, 467, 469, 489), (492, 486, 275, 494), (491, 466, 467, 490), (494, 495, 503, 502), (468, 488, 489, 469), (491, 490, 498, 499), (492, 494, 502, 500), (486, 492, 493, 487), (274, 495, 494, 275), (487, 493, 495, 274), (490, 489, 497, 498), (501, 499, 498, 503), (503, 498, 497, 502), (500, 496, 499, 501), (496, 500, 502, 497), (488, 491, 499, 496), (489, 488, 496, 497), (495, 493, 501, 503), (493, 492, 500, 501), (504, 506, 510, 508), (509, 508, 510, 511), (507, 505, 509, 511), (506, 507, 511, 510), (504, 508, 285, 277), (507, 506, 279, 278), (508, 509, 284, 285), (524, 282, 278, 525), (525, 278, 279, 526), (526, 279, 283, 527), (527, 283, 282, 524), (264, 515, 512, 266), (268, 514, 515, 264), (270, 513, 514, 268), (266, 512, 513, 270), (518, 519, 535, 534), (512, 515, 531, 528), (516, 517, 533, 532), (514, 513, 529, 530), (519, 523, 520, 516), (518, 522, 523, 519), (517, 521, 522, 518), (516, 520, 521, 517), (520, 523, 539, 536), (524, 525, 541, 540), (522, 521, 537, 538), (527, 524, 540, 543), (531, 535, 532, 528), (530, 534, 535, 531), (529, 533, 534, 530), (528, 532, 533, 529), (513, 512, 528, 529), (515, 514, 530, 531), (517, 518, 534, 533), (519, 516, 532, 535), (539, 543, 540, 536), (538, 542, 543, 539), (537, 541, 542, 538), (536, 540, 541, 537), (526, 527, 543, 542), (521, 520, 536, 537), (523, 522, 538, 539), (525, 526, 542, 541), (559, 556, 544, 547), (558, 557, 545, 546), (557, 559, 547, 545), (556, 558, 546, 544), (552, 554, 550, 548), (553, 555, 551, 549), (554, 553, 549, 550), (555, 552, 548, 551), (544, 546, 554, 552), (546, 545, 553, 554), (430, 433, 551, 548), (433, 431, 549, 551), (562, 561, 569, 570), (558, 556, 564, 566), (560, 562, 570, 568), (557, 558, 566, 565), (240, 242, 560, 563), (243, 241, 561, 562), (241, 240, 563, 561), (242, 243, 562, 560), (568, 570, 566, 564), (569, 571, 567, 565), (570, 569, 565, 566), (571, 568, 564, 567), (556, 559, 567, 564), (559, 557, 565, 567), (561, 563, 571, 569), (563, 560, 568, 571), (574, 572, 576, 578), (575, 574, 578, 579), (572, 573, 577, 576), (204, 581, 580, 205), (578, 576, 211, 209), (579, 577, 598, 599), (577, 579, 208, 210), (577, 573, 596, 598), (574, 575, 204, 205), (585, 584, 610, 611), (583, 580, 217, 609), (587, 586, 612, 613), (581, 582, 608, 216), (203, 202, 587, 584), (199, 203, 584, 585), (198, 199, 585, 586), (202, 198, 586, 587), (572, 574, 205, 207), (576, 577, 210, 211), (575, 573, 206, 204), (579, 578, 209, 208), (592, 593, 619, 618), (590, 589, 615, 616), (595, 592, 618, 621), (593, 594, 620, 619), (604, 606, 729, 728), (604, 605, 607, 606), (603, 602, 606, 607), (601, 603, 607, 605), (600, 601, 605, 604), (597, 220, 222, 596), (602, 603, 218, 219), (601, 600, 222, 220), (613, 612, 609, 217), (612, 611, 608, 609), (611, 610, 216, 608), (610, 613, 217, 216), (580, 581, 216, 217), (582, 583, 609, 608), (586, 585, 611, 612), (584, 587, 613, 610), (614, 617, 621, 618), (617, 616, 620, 621), (616, 615, 619, 620), (615, 614, 618, 619), (588, 591, 617, 614), (594, 595, 621, 620), (589, 588, 614, 615), (591, 590, 616, 617), (592, 595, 625, 622), (595, 594, 624, 625), (594, 593, 623, 624), (593, 592, 622, 623), (628, 629, 637, 636), (622, 625, 633, 630), (626, 627, 635, 634), (624, 623, 631, 632), (630, 633, 637, 634), (633, 632, 636, 637), (632, 631, 635, 636), (631, 630, 634, 635), (623, 622, 630, 631), (625, 624, 632, 633), (627, 628, 636, 635), (629, 626, 634, 637), (626, 629, 641, 638), (629, 628, 640, 641), (628, 627, 639, 640), (627, 626, 638, 639), (645, 642, 650, 653), (643, 644, 652, 651), (641, 640, 648, 649), (639, 638, 646, 647), (646, 649, 653, 650), (649, 648, 652, 653), (648, 647, 651, 652), (647, 646, 650, 651), (640, 639, 647, 648), (642, 643, 651, 650), (638, 641, 649, 646), (644, 645, 653, 652), (659, 658, 666, 667), (656, 657, 665, 664), (661, 659, 667, 669), (655, 656, 664, 663), (212, 213, 660, 658), (224, 212, 658, 659), (213, 225, 661, 660), (225, 224, 659, 661), (669, 667, 664, 665), (668, 669, 665, 662), (667, 666, 663, 664), (666, 668, 662, 663), (654, 655, 663, 662), (657, 654, 662, 665), (660, 661, 669, 668), (658, 660, 668, 666), (642, 645, 673, 670), (645, 644, 672, 673), (644, 643, 671, 672), (643, 642, 670, 671), (677, 674, 682, 685), (675, 676, 684, 683), (673, 672, 680, 681), (671, 670, 678, 679), (678, 681, 685, 682), (681, 680, 684, 685), (680, 679, 683, 684), (679, 678, 682, 683), (672, 671, 679, 680), (674, 675, 683, 682), (670, 673, 681, 678), (676, 677, 685, 684), (657, 656, 689, 687), (654, 657, 687, 686), (656, 655, 688, 689), (655, 654, 686, 688), (691, 690, 698, 699), (687, 689, 697, 695), (690, 692, 700, 698), (689, 688, 696, 697), (695, 697, 701, 699), (694, 695, 699, 698), (697, 696, 700, 701), (696, 694, 698, 700), (688, 686, 694, 696), (686, 687, 695, 694), (692, 693, 701, 700), (693, 691, 699, 701), (691, 693, 705, 703), (690, 691, 703, 702), (693, 692, 704, 705), (692, 690, 702, 704), (709, 707, 715, 717), (708, 709, 717, 716), (702, 703, 711, 710), (704, 702, 710, 712), (715, 714, 722, 723), (714, 716, 724, 722), (711, 713, 721, 719), (713, 712, 720, 721), (705, 704, 712, 713), (706, 708, 716, 714), (703, 705, 713, 711), (707, 706, 714, 715), (719, 721, 725, 723), (718, 719, 723, 722), (721, 720, 724, 725), (720, 718, 722, 724), (712, 710, 718, 720), (710, 711, 719, 718), (716, 717, 725, 724), (717, 715, 723, 725), (729, 727, 731, 733), (602, 600, 726, 727), (600, 604, 728, 726), (606, 602, 727, 729), (728, 729, 733, 732), (726, 728, 732, 730), (727, 726, 730, 731), (737, 736, 740, 741), (738, 739, 741, 740), (735, 739, 759, 757), (736, 734, 738, 740), (746, 742, 761, 763), (744, 745, 747, 746), (743, 742, 746, 747), (230, 743, 747, 745), (232, 230, 745, 744), (707, 709, 751, 749), (706, 707, 749, 748), (709, 708, 750, 751), (708, 706, 748, 750), (233, 750, 748, 231), (231, 748, 749, 228), (228, 749, 751, 229), (229, 751, 750, 233), (739, 735, 752, 754), (235, 753, 755, 237), (741, 739, 754, 755), (735, 737, 753, 752), (737, 741, 755, 753), (237, 755, 754, 236), (236, 754, 752, 234), (234, 752, 753, 235), (758, 756, 764, 766), (739, 738, 758, 759), (734, 735, 757, 756), (738, 734, 756, 758), (744, 746, 763, 762), (742, 232, 760, 761), (232, 744, 762, 760), (759, 758, 766, 767), (760, 762, 770, 768), (761, 760, 768, 769), (757, 759, 767, 765), (763, 761, 769, 771), (756, 757, 765, 764), (762, 763, 771, 770), (172, 286, 290, 26), (172, 183, 287, 286), (26, 290, 291, 94), (183, 94, 291, 287), (47, 94, 292, 293), (183, 288, 292, 94), (175, 289, 288, 183), (39, 732, 733, 44), (39, 98, 730, 732), (98, 99, 731, 730), (161, 169, 768, 770), (169, 93, 769, 768), (93, 52, 771, 769), (169, 765, 767, 93), (156, 764, 765, 169), (37, 93, 767, 766), (916, 772, 773, 917), (917, 773, 774, 918), (918, 774, 775, 919), (919, 775, 776, 920), (920, 776, 777, 921), (921, 777, 778, 922), (922, 778, 779, 923), (923, 779, 780, 924), (924, 780, 781, 925), (925, 781, 782, 926), (926, 782, 783, 927), (927, 783, 784, 928), (928, 784, 785, 929), (929, 785, 786, 930), (774, 773, 837, 838), (930, 786, 787, 931), (931, 787, 772, 916), (1026, 803, 788, 1027), (1025, 802, 803, 1026), (1024, 801, 802, 1025), (1023, 800, 801, 1024), (1022, 799, 800, 1023), (1021, 798, 799, 1022), (1020, 797, 798, 1021), (1019, 796, 797, 1020), (1018, 795, 796, 1019), (1017, 794, 795, 1018), (1016, 793, 794, 1017), (1015, 792, 793, 1016), (1014, 791, 792, 1015), (1013, 790, 791, 1014), (1012, 789, 790, 1013), (1027, 788, 789, 1012), (978, 819, 804, 979), (977, 818, 819, 978), (976, 817, 818, 977), (975, 816, 817, 976), (974, 815, 816, 975), (973, 814, 815, 974), (972, 813, 814, 973), (971, 812, 813, 972), (970, 811, 812, 971), (969, 810, 811, 970), (968, 809, 810, 969), (967, 808, 809, 968), (966, 807, 808, 967), (965, 806, 807, 966), (964, 805, 806, 965), (979, 804, 805, 964), (882, 835, 820, 883), (881, 834, 835, 882), (880, 833, 834, 881), (879, 832, 833, 880), (878, 831, 832, 879), (877, 830, 831, 878), (876, 829, 830, 877), (875, 828, 829, 876), (874, 827, 828, 875), (873, 826, 827, 874), (872, 825, 826, 873), (871, 824, 825, 872), (870, 823, 824, 871), (869, 822, 823, 870), (868, 821, 822, 869), (883, 820, 821, 868), (846, 845, 861, 862), (779, 778, 842, 843), (784, 783, 847, 848), (777, 776, 840, 841), (782, 781, 845, 846), (787, 786, 850, 851), (775, 774, 838, 839), (780, 779, 843, 844), (773, 772, 836, 837), (785, 784, 848, 849), (778, 777, 841, 842), (783, 782, 846, 847), (772, 787, 851, 836), (776, 775, 839, 840), (781, 780, 844, 845), (786, 785, 849, 850), (853, 852, 867, 866, 865, 864, 863, 862, 861, 860, 859, 858, 857, 856, 855, 854), (839, 838, 854, 855), (847, 846, 862, 863), (840, 839, 855, 856), (848, 847, 863, 864), (841, 840, 856, 857), (849, 848, 864, 865), (842, 841, 857, 858), (850, 849, 865, 866), (843, 842, 858, 859), (851, 850, 866, 867), (844, 843, 859, 860), (837, 836, 852, 853), (836, 851, 867, 852), (845, 844, 860, 861), (838, 837, 853, 854), (815, 814, 894, 895), (878, 879, 911, 910), (816, 815, 895, 896), (877, 878, 910, 909), (817, 816, 896, 897), (876, 877, 909, 908), (818, 817, 897, 898), (875, 876, 908, 907), (805, 804, 884, 885), (819, 818, 898, 899), (874, 875, 907, 906), (806, 805, 885, 886), (804, 819, 899, 884), (873, 874, 906, 905), (807, 806, 886, 887), (872, 873, 905, 904), (884, 915, 900, 885), (885, 900, 901, 886), (886, 901, 902, 887), (887, 902, 903, 888), (888, 903, 904, 889), (889, 904, 905, 890), (890, 905, 906, 891), (891, 906, 907, 892), (892, 907, 908, 893), (893, 908, 909, 894), (894, 909, 910, 895), (895, 910, 911, 896), (896, 911, 912, 897), (897, 912, 913, 898), (898, 913, 914, 899), (899, 914, 915, 884), (879, 880, 912, 911), (814, 813, 893, 894), (880, 881, 913, 912), (813, 812, 892, 893), (883, 868, 900, 915), (881, 882, 914, 913), (812, 811, 891, 892), (868, 869, 901, 900), (882, 883, 915, 914), (811, 810, 890, 891), (869, 870, 902, 901), (810, 809, 889, 890), (870, 871, 903, 902), (809, 808, 888, 889), (871, 872, 904, 903), (808, 807, 887, 888), (921, 922, 954, 953), (822, 821, 933, 934), (820, 835, 947, 932), (922, 923, 955, 954), (823, 822, 934, 935), (923, 924, 956, 955), (824, 823, 935, 936), (924, 925, 957, 956), (825, 824, 936, 937), (925, 926, 958, 957), (826, 825, 937, 938), (926, 927, 959, 958), (827, 826, 938, 939), (927, 928, 960, 959), (828, 827, 939, 940), (928, 929, 961, 960), (947, 963, 948, 932), (946, 962, 963, 947), (945, 961, 962, 946), (944, 960, 961, 945), (943, 959, 960, 944), (942, 958, 959, 943), (941, 957, 958, 942), (940, 956, 957, 941), (939, 955, 956, 940), (938, 954, 955, 939), (937, 953, 954, 938), (936, 952, 953, 937), (935, 951, 952, 936), (934, 950, 951, 935), (933, 949, 950, 934), (932, 948, 949, 933), (835, 834, 946, 947), (821, 820, 932, 933), (920, 921, 953, 952), (834, 833, 945, 946), (919, 920, 952, 951), (833, 832, 944, 945), (918, 919, 951, 950), (832, 831, 943, 944), (931, 916, 948, 963), (917, 918, 950, 949), (831, 830, 942, 943), (930, 931, 963, 962), (916, 917, 949, 948), (830, 829, 941, 942), (929, 930, 962, 961), (829, 828, 940, 941), (793, 792, 984, 985), (970, 971, 1003, 1002), (794, 793, 985, 986), (969, 970, 1002, 1001), (795, 794, 986, 987), (968, 969, 1001, 1000), (796, 795, 987, 988), (967, 968, 1000, 999), (797, 796, 988, 989), (966, 967, 999, 998), (798, 797, 989, 990), (965, 966, 998, 997), (978, 979, 1011, 1010), (799, 798, 990, 991), (964, 965, 997, 996), (977, 978, 1010, 1009), (980, 1011, 996, 981), (981, 996, 997, 982), (982, 997, 998, 983), (983, 998, 999, 984), (984, 999, 1000, 985), (985, 1000, 1001, 986), (986, 1001, 1002, 987), (987, 1002, 1003, 988), (988, 1003, 1004, 989), (989, 1004, 1005, 990), (990, 1005, 1006, 991), (991, 1006, 1007, 992), (992, 1007, 1008, 993), (993, 1008, 1009, 994), (994, 1009, 1010, 995), (995, 1010, 1011, 980), (971, 972, 1004, 1003), (792, 791, 983, 984), (972, 973, 1005, 1004), (791, 790, 982, 983), (788, 803, 995, 980), (973, 974, 1006, 1005), (790, 789, 981, 982), (803, 802, 994, 995), (974, 975, 1007, 1006), (789, 788, 980, 981), (802, 801, 993, 994), (975, 976, 1008, 1007), (801, 800, 992, 993), (976, 977, 1009, 1008), (979, 964, 996, 1011), (800, 799, 991, 992)])
me_cube.materials.append(mat_material)
me_cube.use_remesh_preserve_volume = False
me_cube.use_remesh_preserve_attributes = False
me_cube.use_mirror_vertex_groups = False
me_cube.update()

# ---- objects
ob_cube_001 = bpy.data.objects.new('Cube.001', me_cube_001)
ob_cube = bpy.data.objects.new('Cube', me_cube)

# ---- transforms, parenting, visibility, modifiers, constraints
ob_cube_001.location = (1.777, 2.797, 4.49)
ob_cube_001.scale = (1.257, 1.257, 1.257)
ob_cube_001.lineart.crease_threshold = 0.0
ob_cube.location = (1.313, 1.141, 1.752)
ob_cube.lock_rotations_4d = False
ob_cube.empty_display_type = 'ARROWS'
ob_cube.lineart.crease_threshold = 0.0

# ---- collection membership
col_collection_1.objects.link(ob_cube_001)
col_collection_1.objects.link(ob_cube)

# ---- scene / render settings (as saved in the file)
scene.frame_start = 0; scene.frame_end = 30; scene.frame_set(0)
scene.render.engine = 'BLENDER_EEVEE_NEXT'
scene.render.resolution_percentage = 50
scene.render.dither_intensity = 0.0
scene.cycles.use_denoising = False
scene.cycles.samples = 128
scene.cycles.sampling_pattern = 'TABULATED_SOBOL'
scene.cycles.use_adaptive_sampling = False
scene.cycles.use_light_tree = False
scene.cycles.blur_glossy = 0.0
scene.cycles.sample_clamp_indirect = 0.0
scene.view_settings.view_transform = 'Standard'
bpy.context.view_layer.update()

# ---- added for rendering (the .blend has no active camera and no usable light): camera, sun
cam_auto = bpy.data.cameras.new('AutoCamera')
cam_auto.lens = 50.0
cam_auto.sensor_width = 36.0
cam_auto.clip_end = 1000.0
ob_auto_camera = bpy.data.objects.new('AutoCamera', cam_auto)
scene.collection.objects.link(ob_auto_camera)
ob_auto_camera.location = (7.2796, -5.60971, 8.06479)
ob_auto_camera.rotation_euler = (1.09748, -7.21219e-08, 0.694738)
scene.camera = ob_auto_camera
light_auto_sun = bpy.data.lights.new('AutoSun', 'SUN')
light_auto_sun.energy = 3.0
light_auto_sun.angle = 0.0523599
ob_auto_sun = bpy.data.objects.new('AutoSun', light_auto_sun)
scene.collection.objects.link(ob_auto_sun)
ob_auto_sun.rotation_euler = (0.872665, 0.174533, 0.523599)
bpy.context.view_layer.update()
